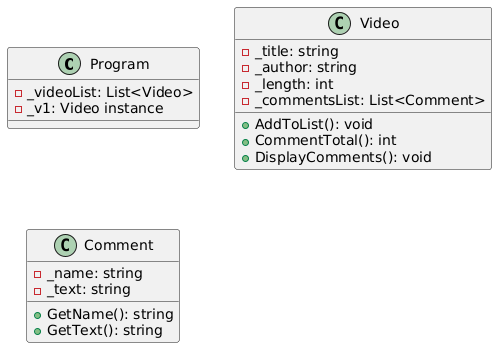

The diagram above was rendered by PlantUML. Its source (embedded in the PNG):
@startuml
Class Program
{
-_videoList: List<Video>
-_v1: Video instance
}

Class Video
{
- _title: string
- _author: string
- _length: int
- _commentsList: List<Comment>

+ AddToList(): void
+ CommentTotal(): int
+ DisplayComments(): void
}

Class Comment
{
- _name: string
- _text: string

+ GetName(): string
+ GetText(): string
}
@enduml